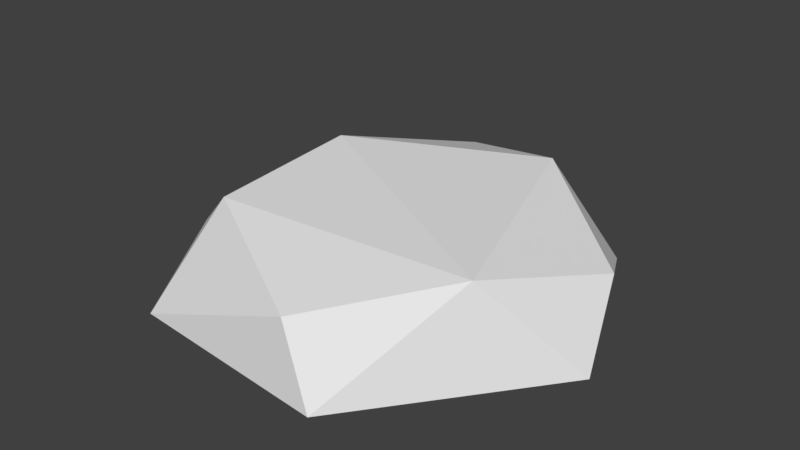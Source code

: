 # Source: SnowPile.blend  (saved by Blender 2.78.0; exported with 4.5.12 LTS)
import bpy
from mathutils import Matrix  # noqa: F401  (used for matrix-valued properties, if any)

bpy.ops.wm.read_factory_settings(use_empty=True)
scene = bpy.context.scene
scene.name = 'Scene'

# ---- collections
col_collection_1 = bpy.data.collections.new('Collection 1'); scene.collection.children.link(col_collection_1)

# ---- world
world_world = bpy.data.worlds.new('World'); scene.world = world_world
world_world.color = (0.05088, 0.05088, 0.05088)
world_world.use_sun_shadow = False
world_world.sun_shadow_jitter_overblur = 0.0
world_world.cycles.sampling_method = 'MANUAL'

# ---- meshes
me_sphere = bpy.data.meshes.new('Sphere')
me_sphere.from_pydata([(-0.008967, 1.05, 0.002707), (0.6389, 0.8012, -0.0001438), (0.3506, 0.6559, 0.466), (0.9263, 0.233, 0.2726), (0.7057, -0.4166, 0.4462), (0.2131, -0.9052, 0.3308), (0.3833, -0.9615, -0.0008306), (-0.6099, -0.8747, 0.005149), (-0.498, -0.5238, 0.45), (-1.079, -0.1524, 0.00905), (-0.4829, 0.1791, 0.5065), (-0.8173, 0.4939, 0.2698), (-0.8682, 0.5635, -0.0008306), (-0.2484, 0.9015, 0.3023), (1.04, -0.1019, -0.001988), (0.1866, 0.1943, 0.001773)], [], [(13, 2, 0), (2, 1, 0), (2, 3, 1), (2, 4, 3), (3, 14, 1), (2, 10, 4), (14, 4, 6), (8, 7, 5), (8, 9, 7), (10, 11, 9), (10, 13, 11), (13, 0, 12), (14, 3, 4), (6, 4, 5), (5, 4, 8), (4, 10, 8), (6, 5, 7), (8, 10, 9), (9, 11, 12), (11, 13, 12), (10, 2, 13), (14, 6, 7, 15), (15, 7, 9, 12), (1, 14, 15), (1, 15, 12, 0)])
me_sphere.use_remesh_preserve_volume = False
me_sphere.use_remesh_preserve_attributes = False
me_sphere.use_mirror_vertex_groups = False
me_sphere.update()

# ---- objects
ob_sphere = bpy.data.objects.new('Sphere', me_sphere)

# ---- transforms, parenting, visibility, modifiers, constraints
ob_sphere.location = (0.0, 0.0, 0.0)
ob_sphere.lineart.crease_threshold = 0.0

# ---- collection membership
col_collection_1.objects.link(ob_sphere)

# ---- scene / render settings (as saved in the file)
scene.frame_start = 1; scene.frame_end = 250; scene.frame_set(1)
scene.render.engine = 'BLENDER_EEVEE_NEXT'
scene.render.resolution_percentage = 50
scene.render.dither_intensity = 0.0
scene.cycles.use_denoising = False
scene.cycles.samples = 128
scene.cycles.sampling_pattern = 'TABULATED_SOBOL'
scene.cycles.light_sampling_threshold = 0.0
scene.cycles.use_adaptive_sampling = False
scene.cycles.use_light_tree = False
scene.cycles.blur_glossy = 0.0
scene.cycles.sample_clamp_indirect = 0.0
scene.view_settings.view_transform = 'Standard'
bpy.context.view_layer.update()

# ---- added for rendering (the .blend has no active camera and no usable light): camera, sun
cam_auto = bpy.data.cameras.new('AutoCamera')
cam_auto.lens = 50.0
cam_auto.sensor_width = 36.0
cam_auto.clip_end = 1000.0
ob_auto_camera = bpy.data.objects.new('AutoCamera', cam_auto)
scene.collection.objects.link(ob_auto_camera)
ob_auto_camera.location = (2.72393, -3.24829, 2.44716)
ob_auto_camera.rotation_euler = (1.09748, -7.21219e-08, 0.694738)
scene.camera = ob_auto_camera
light_auto_sun = bpy.data.lights.new('AutoSun', 'SUN')
light_auto_sun.energy = 3.0
light_auto_sun.angle = 0.0523599
ob_auto_sun = bpy.data.objects.new('AutoSun', light_auto_sun)
scene.collection.objects.link(ob_auto_sun)
ob_auto_sun.rotation_euler = (0.872665, 0.174533, 0.523599)
bpy.context.view_layer.update()
